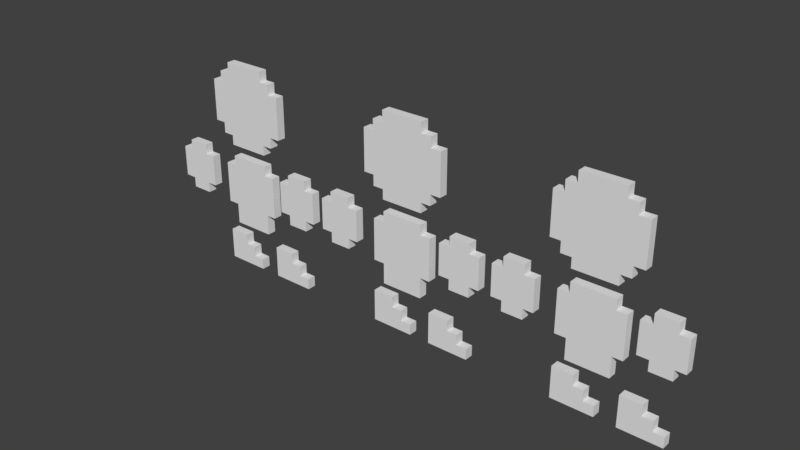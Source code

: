 # Source: untitled.blend  (saved by Blender 2.78.0; exported with 4.5.12 LTS)
import bpy
from mathutils import Matrix  # noqa: F401  (used for matrix-valued properties, if any)

bpy.ops.wm.read_factory_settings(use_empty=True)
scene = bpy.context.scene
scene.name = 'Scene'

# ---- collections
col_collection_1 = bpy.data.collections.new('Collection 1'); scene.collection.children.link(col_collection_1)
col_collection_2 = bpy.data.collections.new('Collection 2'); scene.collection.children.link(col_collection_2)
col_collection_3 = bpy.data.collections.new('Collection 3'); scene.collection.children.link(col_collection_3)

# ---- materials (node trees are filled in below, after node groups)
mat_front = bpy.data.materials.new('Front')
mat_front.alpha_threshold = 0.0
mat_front.use_transparent_shadow = False
mat_front.roughness = 0.5
mat_back = bpy.data.materials.new('Back')
mat_back.alpha_threshold = 0.0
mat_back.use_transparent_shadow = False
mat_back.diffuse_color = (1.0, 1.0, 1.0, 1.0)
mat_back.roughness = 0.5

# ---- material node trees

# ---- world
world_world = bpy.data.worlds.new('World'); scene.world = world_world
world_world.color = (0.05088, 0.05088, 0.05088)
world_world.use_sun_shadow = False
world_world.sun_shadow_jitter_overblur = 0.0
world_world.cycles.sampling_method = 'MANUAL'

# ---- meshes
me_plane_002 = bpy.data.meshes.new('Plane.002')
me_plane_002.from_pydata([(-3.337, 6.163, -3.131e-07), (3.561, 6.163, -3.131e-07), (-3.337, 18.21, -7.521e-07), (3.561, 18.21, -7.521e-07), (-3.337, 16.54, -6.916e-07), (3.561, 16.54, -6.916e-07), (-3.337, 9.571, -4.371e-07), (3.561, 9.571, -4.371e-07), (5.225, 16.54, -6.916e-07), (5.225, 9.571, -4.371e-07), (-5.186, 16.54, -6.916e-07), (-5.186, 9.571, -4.371e-07), (-3.337, 6.163, -1.462), (3.561, 6.163, -1.462), (-3.337, 18.21, -1.462), (3.561, 18.21, -1.462), (-3.337, 16.54, -1.462), (3.561, 16.54, -1.462), (-3.337, 9.571, -1.462), (3.561, 9.571, -1.462), (5.225, 16.54, -1.462), (5.225, 9.571, -1.462), (-5.186, 16.54, -1.462), (-5.186, 9.571, -1.462), (-3.429, 20.12, -9.232e-07), (3.561, 20.12, -9.232e-07), (-3.429, 33.96, -1.441e-06), (3.561, 33.96, -1.441e-06), (-3.429, 32.23, -1.377e-06), (3.561, 32.23, -1.377e-06), (-3.429, 21.77, -9.703e-07), (3.561, 21.77, -9.703e-07), (5.225, 32.23, -1.377e-06), (5.225, 21.77, -9.703e-07), (-5.186, 32.23, -1.377e-06), (-5.186, 21.77, -9.703e-07), (-3.429, 20.12, -1.462), (3.561, 20.12, -1.462), (-3.429, 33.96, -1.462), (3.561, 33.96, -1.462), (-3.429, 32.23, -1.462), (3.561, 32.23, -1.462), (-3.429, 21.77, -1.462), (3.561, 21.77, -1.462), (5.225, 32.23, -1.462), (5.225, 21.77, -1.462), (-5.186, 32.23, -1.462), (-5.186, 21.77, -1.462), (3.561, 30.5, -1.31e-06), (-3.429, 30.5, -1.31e-06), (5.225, 30.5, -1.31e-06), (-5.186, 30.5, -1.31e-06), (3.561, 30.5, -1.462), (-3.429, 30.5, -1.462), (5.225, 30.5, -1.462), (-5.186, 30.5, -1.462), (-3.429, 23.55, -1.04e-06), (-5.186, 23.55, -1.04e-06), (-3.429, 23.55, -1.462), (-5.186, 23.55, -1.462), (3.561, 23.55, -1.04e-06), (5.225, 23.55, -1.04e-06), (3.561, 23.55, -1.462), (5.225, 23.55, -1.462), (-6.907, 30.5, -1.462), (-6.907, 30.5, -1.31e-06), (-6.907, 23.55, -1.04e-06), (-6.907, 23.55, -1.462), (6.977, 23.55, -1.04e-06), (6.977, 30.5, -1.31e-06), (6.977, 23.55, -1.462), (6.977, 30.5, -1.462), (12.23, -0.9024, -1.462), (12.23, -0.9024, 2.071e-08), (10.46, 0.8559, -1.462), (10.46, 0.8559, -3.934e-08), (8.748, 0.8559, -1.462), (8.748, 0.8559, -3.934e-08), (5.256, 0.8559, -1.462), (5.256, 0.8559, -3.934e-08), (10.46, 2.563, -1.462), (10.46, 2.563, -9.762e-08), (10.46, -0.9024, -1.462), (10.46, -0.9024, 2.071e-08), (5.256, 2.563, -1.462), (8.748, 2.563, -1.462), (5.256, 2.563, -9.762e-08), (8.748, 2.563, -9.762e-08), (8.748, -0.9024, -1.462), (5.256, -0.9024, -1.462), (8.748, 4.321, -1.462), (5.256, 4.321, -1.462), (8.748, -0.9024, 2.071e-08), (5.256, -0.9024, 2.071e-08), (8.748, 4.321, -1.577e-07), (5.256, 4.321, -1.577e-07), (-13.85, 9.594, -4.631e-07), (-10.36, 9.594, -4.631e-07), (-13.85, 18.21, -7.521e-07), (-10.36, 18.21, -7.521e-07), (-13.85, 16.54, -6.916e-07), (-10.36, 16.54, -6.916e-07), (-13.85, 11.31, -5.132e-07), (-10.36, 11.31, -5.132e-07), (-8.697, 16.54, -6.916e-07), (-8.697, 11.31, -5.132e-07), (-15.7, 16.54, -6.916e-07), (-15.7, 11.31, -5.132e-07), (-13.85, 9.594, -1.462), (-10.36, 9.594, -1.462), (-13.85, 18.21, -1.462), (-10.36, 18.21, -1.462), (-13.85, 16.54, -1.462), (-10.36, 16.54, -1.462), (-13.85, 11.31, -1.462), (-10.36, 11.31, -1.462), (-8.697, 16.54, -1.462), (-8.697, 11.31, -1.462), (-15.7, 16.54, -1.462), (-15.7, 11.31, -1.462), (-5.224, 4.321, -1.577e-07), (-1.732, 4.321, -1.577e-07), (-5.224, -0.9024, 2.071e-08), (-1.732, -0.9024, 2.071e-08), (-5.224, 4.321, -1.462), (-1.732, 4.321, -1.462), (-5.224, -0.9024, -1.462), (-1.732, -0.9024, -1.462), (-1.732, 2.563, -9.762e-08), (-5.224, 2.563, -9.762e-08), (-1.732, 2.563, -1.462), (-5.224, 2.563, -1.462), (-0.01621, -0.9024, 2.071e-08), (-0.01621, -0.9024, -1.462), (-0.01621, 2.563, -9.762e-08), (-0.01621, 2.563, -1.462), (-5.224, 0.8559, -3.934e-08), (-5.224, 0.8559, -1.462), (-1.732, 0.8559, -3.934e-08), (-1.732, 0.8559, -1.462), (-0.01621, 0.8559, -3.934e-08), (-0.01621, 0.8559, -1.462), (1.751, -0.9024, 2.071e-08), (1.751, -0.9024, -1.462), (1.751, 0.8559, -3.934e-08), (1.751, 0.8559, -1.462), (8.746, 9.594, -4.631e-07), (12.24, 9.594, -4.631e-07), (8.746, 18.21, -7.521e-07), (12.24, 18.21, -7.521e-07), (8.746, 16.54, -6.916e-07), (12.24, 16.54, -6.916e-07), (8.746, 11.31, -5.132e-07), (12.24, 11.31, -5.132e-07), (13.9, 16.54, -6.916e-07), (13.9, 11.31, -5.132e-07), (6.897, 16.54, -6.916e-07), (6.897, 11.31, -5.132e-07), (8.746, 9.594, -1.462), (12.24, 9.594, -1.462), (8.746, 18.21, -1.462), (12.24, 18.21, -1.462), (8.746, 16.54, -1.462), (12.24, 16.54, -1.462), (8.746, 11.31, -1.462), (12.24, 11.31, -1.462), (13.9, 16.54, -1.462), (13.9, 11.31, -1.462), (6.897, 16.54, -1.462), (6.897, 11.31, -1.462), (12.23, 0.8559, -3.934e-08), (12.23, 0.8559, -1.462)], [], [(4, 5, 3, 2), (6, 7, 5, 4), (0, 1, 7, 6), (5, 7, 9, 8), (6, 4, 10, 11), (16, 14, 15, 17), (18, 16, 17, 19), (12, 18, 19, 13), (17, 20, 21, 19), (18, 23, 22, 16), (8, 20, 17, 5), (5, 17, 15, 3), (10, 22, 23, 11), (3, 15, 14, 2), (9, 21, 20, 8), (6, 18, 12, 0), (4, 16, 22, 10), (2, 14, 16, 4), (7, 19, 21, 9), (0, 12, 13, 1), (1, 13, 19, 7), (11, 23, 18, 6), (28, 29, 27, 26), (49, 48, 29, 28), (24, 25, 31, 30), (60, 31, 33, 61), (49, 28, 34, 51), (40, 38, 39, 41), (53, 40, 41, 52), (36, 42, 43, 37), (62, 63, 45, 43), (53, 55, 46, 40), (32, 44, 41, 29), (29, 41, 39, 27), (57, 59, 47, 35), (27, 39, 38, 26), (50, 54, 44, 32), (30, 42, 36, 24), (28, 40, 46, 34), (26, 38, 40, 28), (31, 43, 45, 33), (24, 36, 37, 25), (25, 37, 43, 31), (35, 47, 42, 30), (50, 61, 68, 69), (34, 46, 55, 51), (58, 59, 55, 53), (41, 44, 54, 52), (58, 53, 52, 62), (56, 49, 51, 57), (29, 48, 50, 32), (56, 60, 48, 49), (30, 31, 60, 56), (30, 56, 57, 35), (42, 58, 62, 43), (42, 47, 59, 58), (33, 45, 63, 61), (51, 55, 64, 65), (52, 54, 63, 62), (48, 60, 61, 50), (65, 64, 67, 66), (59, 57, 66, 67), (55, 59, 67, 64), (57, 51, 65, 66), (68, 70, 71, 69), (54, 50, 69, 71), (63, 54, 71, 70), (61, 63, 70, 68), (74, 75, 170, 171), (170, 73, 72, 171), (93, 79, 78, 89), (89, 78, 76, 88), (93, 92, 77, 79), (81, 75, 74, 80), (88, 76, 74, 82), (87, 77, 75, 81), (92, 88, 82, 83), (77, 92, 83, 75), (76, 85, 80, 74), (83, 82, 72, 73), (79, 77, 87, 86), (78, 84, 85, 76), (79, 86, 84, 78), (94, 87, 85, 90), (85, 87, 81, 80), (95, 94, 90, 91), (86, 95, 91, 84), (93, 89, 88, 92), (84, 91, 90, 85), (86, 87, 94, 95), (100, 101, 99, 98), (102, 103, 101, 100), (96, 97, 103, 102), (101, 103, 105, 104), (102, 100, 106, 107), (112, 110, 111, 113), (114, 112, 113, 115), (108, 114, 115, 109), (113, 116, 117, 115), (114, 119, 118, 112), (104, 116, 113, 101), (101, 113, 111, 99), (106, 118, 119, 107), (99, 111, 110, 98), (105, 117, 116, 104), (102, 114, 108, 96), (100, 112, 118, 106), (98, 110, 112, 100), (103, 115, 117, 105), (96, 108, 109, 97), (97, 109, 115, 103), (107, 119, 114, 102), (129, 128, 121, 120), (131, 124, 125, 130), (122, 126, 127, 123), (129, 120, 124, 131), (120, 121, 125, 124), (130, 128, 134, 135), (121, 128, 130, 125), (136, 129, 131, 137), (137, 131, 130, 139), (136, 138, 128, 129), (132, 133, 143, 142), (139, 130, 135, 141), (138, 123, 132, 140), (123, 127, 133, 132), (128, 138, 140, 134), (127, 139, 141, 133), (134, 140, 141, 135), (122, 123, 138, 136), (126, 137, 139, 127), (122, 136, 137, 126), (144, 142, 143, 145), (141, 140, 144, 145), (140, 132, 142, 144), (133, 141, 145, 143), (150, 151, 149, 148), (152, 153, 151, 150), (146, 147, 153, 152), (151, 153, 155, 154), (152, 150, 156, 157), (162, 160, 161, 163), (164, 162, 163, 165), (158, 164, 165, 159), (163, 166, 167, 165), (164, 169, 168, 162), (154, 166, 163, 151), (151, 163, 161, 149), (156, 168, 169, 157), (149, 161, 160, 148), (155, 167, 166, 154), (152, 164, 158, 146), (150, 162, 168, 156), (148, 160, 162, 150), (153, 165, 167, 155), (146, 158, 159, 147), (147, 159, 165, 153), (157, 169, 164, 152), (75, 83, 73, 170), (82, 74, 171, 72)])
me_plane_002.polygons.foreach_set('material_index', [0, 0, 0, 0, 0, 1, 1, 1, 1, 1, 0, 0, 0, 0, 0, 0, 0, 0, 0, 0, 0, 0, 0, 0, 0, 0, 0, 1, 1, 1, 1, 1, 0, 0, 0, 0, 0, 0, 0, 0, 0, 0, 0, 0, 0, 0, 1, 1, 1, 0, 0, 0, 0, 0, 1, 1, 0, 0, 1, 0, 0, 0, 1, 0, 0, 0, 1, 0, 0, 0, 0, 1, 0, 0, 1, 0, 0, 0, 1, 0, 0, 1, 0, 0, 0, 0, 0, 0, 1, 0, 0, 0, 0, 0, 0, 1, 1, 1, 1, 1, 0, 0, 0, 0, 0, 0, 0, 0, 0, 0, 0, 0, 0, 1, 0, 0, 0, 0, 0, 0, 1, 0, 0, 1, 0, 0, 0, 1, 0, 0, 1, 0, 0, 0, 0, 1, 0, 0, 0, 0, 0, 1, 1, 1, 1, 1, 0, 0, 0, 0, 0, 0, 0, 0, 0, 0, 0, 0, 0, 1])
_uv = me_plane_002.uv_layers.new(name='UVMap')
_uv.uv.foreach_set('vector', [0.5516, 0.2883, 0.626, 0.2883, 0.626, 0.3063, 0.5516, 0.3063, 0.5517, 0.2132, 0.6261, 0.2132, 0.626, 0.2883, 0.5516, 0.2883, 0.5517, 0.1764, 0.6261, 0.1764, 0.6261, 0.2132, 0.5517, 0.2132, 0.626, 0.2883, 0.6261, 0.2132, 0.644, 0.2132, 0.644, 0.2883, 0.5517, 0.2132, 0.5516, 0.2883, 0.5317, 0.2883, 0.5317, 0.2132, 0.5516, 0.3401, 0.5516, 0.3221, 0.626, 0.3221, 0.626, 0.3401, 0.5516, 0.4152, 0.5516, 0.3401, 0.626, 0.3401, 0.626, 0.4152, 0.5516, 0.452, 0.5516, 0.4152, 0.626, 0.4152, 0.626, 0.452, 0.626, 0.3401, 0.644, 0.3401, 0.644, 0.4152, 0.626, 0.4152, 0.5516, 0.4152, 0.5317, 0.4152, 0.5317, 0.3401, 0.5516, 0.3401, 0.662, 0.3063, 0.662, 0.3221, 0.644, 0.3221, 0.6441, 0.3063, 0.6441, 0.3063, 0.644, 0.3221, 0.626, 0.3221, 0.626, 0.3063, 0.5137, 0.3063, 0.5137, 0.3221, 0.4386, 0.322, 0.4386, 0.3063, 0.626, 0.3063, 0.626, 0.3221, 0.5516, 0.3221, 0.5516, 0.3063, 0.7371, 0.3064, 0.7371, 0.3221, 0.662, 0.3221, 0.662, 0.3063, 0.4186, 0.3062, 0.4186, 0.322, 0.3819, 0.322, 0.3819, 0.3062, 0.5336, 0.3063, 0.5336, 0.3221, 0.5137, 0.3221, 0.5137, 0.3063, 0.5516, 0.3063, 0.5516, 0.3221, 0.5336, 0.3221, 0.5336, 0.3063, 0.7551, 0.3064, 0.7551, 0.3221, 0.7371, 0.3221, 0.7371, 0.3064, 0.3819, 0.3062, 0.3819, 0.322, 0.3075, 0.322, 0.3075, 0.3062, 0.7918, 0.3064, 0.7918, 0.3221, 0.7551, 0.3221, 0.7551, 0.3064, 0.4386, 0.3063, 0.4386, 0.322, 0.4186, 0.322, 0.4186, 0.3062, 0.2434, 0.8076, 0.3187, 0.8076, 0.3187, 0.8262, 0.2434, 0.8262, 0.2434, 0.7891, 0.3187, 0.7891, 0.3187, 0.8076, 0.2434, 0.8076, 0.2434, 0.6773, 0.3187, 0.6773, 0.3187, 0.695, 0.2434, 0.695, 0.3187, 0.7142, 0.3187, 0.695, 0.3366, 0.695, 0.3366, 0.7142, 0.2434, 0.7891, 0.2434, 0.8076, 0.2245, 0.8076, 0.2245, 0.7891, 0.2434, 0.8606, 0.2434, 0.842, 0.3187, 0.842, 0.3187, 0.8606, 0.2434, 0.8792, 0.2434, 0.8606, 0.3187, 0.8606, 0.3187, 0.8792, 0.2434, 0.991, 0.2434, 0.9732, 0.3187, 0.9732, 0.3187, 0.991, 0.3187, 0.954, 0.3366, 0.954, 0.3366, 0.9732, 0.3187, 0.9732, 0.2434, 0.8792, 0.2245, 0.8792, 0.2245, 0.8606, 0.2434, 0.8606, 0.5047, 0.6773, 0.5047, 0.6615, 0.5226, 0.6615, 0.5226, 0.6773, 0.3373, 0.8262, 0.3373, 0.842, 0.3187, 0.842, 0.3187, 0.8262, 0.1876, 0.6773, 0.1876, 0.6615, 0.2068, 0.6615, 0.2068, 0.6773, 0.3187, 0.8262, 0.3187, 0.842, 0.2434, 0.842, 0.2434, 0.8262, 0.4861, 0.6773, 0.4861, 0.6615, 0.5047, 0.6615, 0.5047, 0.6773, 0.2257, 0.6773, 0.2257, 0.6615, 0.2434, 0.6615, 0.2434, 0.6773, 0.03821, 0.6773, 0.03821, 0.6615, 0.05712, 0.6615, 0.05712, 0.6773, 0.2434, 0.8262, 0.2434, 0.842, 0.2248, 0.842, 0.2248, 0.8262, 0.3364, 0.6773, 0.3364, 0.6615, 0.3543, 0.6615, 0.3543, 0.6773, 0.2434, 0.6773, 0.2434, 0.6615, 0.3187, 0.6615, 0.3187, 0.6773, 0.3187, 0.6773, 0.3187, 0.6615, 0.3364, 0.6615, 0.3364, 0.6773, 0.2068, 0.6773, 0.2068, 0.6615, 0.2257, 0.6615, 0.2257, 0.6773, 0.3366, 0.7891, 0.3366, 0.7142, 0.3555, 0.7142, 0.3555, 0.7891, 0.05712, 0.6773, 0.05712, 0.6615, 0.07567, 0.6615, 0.07567, 0.6773, 0.2434, 0.954, 0.2245, 0.954, 0.2245, 0.8792, 0.2434, 0.8792, 0.3187, 0.8606, 0.3366, 0.8606, 0.3366, 0.8792, 0.3187, 0.8792, 0.2434, 0.954, 0.2434, 0.8792, 0.3187, 0.8792, 0.3187, 0.954, 0.2434, 0.7142, 0.2434, 0.7891, 0.2245, 0.7891, 0.2245, 0.7142, 0.3187, 0.8076, 0.3187, 0.7891, 0.3366, 0.7891, 0.3366, 0.8076, 0.2434, 0.7142, 0.3187, 0.7142, 0.3187, 0.7891, 0.2434, 0.7891, 0.2434, 0.695, 0.3187, 0.695, 0.3187, 0.7142, 0.2434, 0.7142, 0.2434, 0.695, 0.2434, 0.7142, 0.2245, 0.7142, 0.2245, 0.695, 0.2434, 0.9732, 0.2434, 0.954, 0.3187, 0.954, 0.3187, 0.9732, 0.2434, 0.9732, 0.2245, 0.9732, 0.2245, 0.954, 0.2434, 0.954, 0.3543, 0.6773, 0.3543, 0.6615, 0.3735, 0.6615, 0.3735, 0.6773, 0.07567, 0.6773, 0.07567, 0.6615, 0.09419, 0.6615, 0.09419, 0.6773, 0.3187, 0.8792, 0.3366, 0.8792, 0.3366, 0.954, 0.3187, 0.954, 0.3187, 0.7891, 0.3187, 0.7142, 0.3366, 0.7142, 0.3366, 0.7891, 0.09419, 0.6773, 0.09419, 0.6615, 0.169, 0.6615, 0.169, 0.6773, 0.1876, 0.6615, 0.1876, 0.6773, 0.169, 0.6773, 0.169, 0.6615, 0.2245, 0.8792, 0.2245, 0.954, 0.206, 0.954, 0.206, 0.8792, 0.2245, 0.7142, 0.2245, 0.7891, 0.206, 0.7891, 0.206, 0.7142, 0.3924, 0.6773, 0.3924, 0.6615, 0.4672, 0.6615, 0.4672, 0.6773, 0.4861, 0.6615, 0.4861, 0.6773, 0.4672, 0.6773, 0.4672, 0.6615, 0.3366, 0.954, 0.3366, 0.8792, 0.3555, 0.8792, 0.3555, 0.954, 0.3735, 0.6773, 0.3735, 0.6615, 0.3924, 0.6615, 0.3924, 0.6773, 0.8436, 0.1398, 0.8436, 0.1108, 0.8787, 0.1108, 0.8787, 0.1398, 0.8787, 0.1108, 0.9136, 0.1108, 0.9136, 0.1398, 0.8787, 0.1398, 0.5677, 0.1108, 0.6026, 0.1108, 0.6026, 0.1398, 0.5677, 0.1398, 0.6714, 0.2435, 0.6714, 0.2086, 0.7407, 0.2086, 0.7407, 0.2436, 0.6714, 0.007101, 0.7407, 0.007101, 0.7407, 0.04201, 0.6714, 0.04201, 0.8097, 0.1108, 0.8436, 0.1108, 0.8436, 0.1398, 0.8097, 0.1398, 0.7407, 0.2436, 0.7407, 0.2086, 0.7748, 0.2086, 0.7748, 0.2436, 0.7407, 0.0759, 0.7407, 0.04201, 0.7748, 0.04201, 0.7748, 0.0759, 0.4983, 0.1108, 0.4983, 0.1398, 0.4643, 0.1398, 0.4643, 0.1108, 0.7407, 0.04201, 0.7407, 0.007101, 0.7748, 0.007101, 0.7748, 0.04201, 0.7407, 0.2086, 0.7407, 0.1748, 0.7748, 0.1748, 0.7748, 0.2086, 0.9487, 0.1108, 0.9487, 0.1398, 0.9136, 0.1398, 0.9136, 0.1108, 0.6714, 0.04201, 0.7407, 0.04201, 0.7407, 0.0759, 0.6714, 0.0759, 0.6714, 0.2086, 0.6714, 0.1748, 0.7407, 0.1748, 0.7407, 0.2086, 0.6026, 0.1108, 0.6365, 0.1108, 0.6365, 0.1398, 0.6026, 0.1398, 0.7407, 0.1108, 0.7756, 0.1108, 0.7756, 0.1398, 0.7407, 0.1398, 0.7756, 0.1398, 0.7756, 0.1108, 0.8097, 0.1108, 0.8097, 0.1398, 0.6714, 0.1108, 0.7407, 0.1108, 0.7407, 0.1398, 0.6714, 0.1398, 0.6365, 0.1108, 0.6714, 0.1108, 0.6714, 0.1398, 0.6365, 0.1398, 0.5677, 0.1108, 0.5677, 0.1398, 0.4983, 0.1398, 0.4983, 0.1108, 0.6714, 0.1748, 0.6714, 0.1398, 0.7407, 0.1398, 0.7407, 0.1748, 0.6714, 0.0759, 0.7407, 0.0759, 0.7407, 0.1108, 0.6714, 0.1108, 0.2802, 0.4409, 0.3343, 0.4409, 0.3343, 0.4668, 0.2802, 0.4668, 0.2802, 0.3599, 0.3343, 0.3599, 0.3343, 0.4409, 0.2802, 0.4409, 0.2802, 0.3332, 0.3343, 0.3332, 0.3343, 0.3599, 0.2802, 0.3599, 0.3343, 0.4409, 0.3343, 0.3599, 0.3601, 0.3599, 0.3601, 0.4409, 0.2802, 0.3599, 0.2802, 0.4409, 0.2515, 0.4409, 0.2515, 0.3599, 0.2802, 0.5153, 0.2802, 0.4894, 0.3343, 0.4894, 0.3343, 0.5153, 0.2802, 0.5963, 0.2802, 0.5153, 0.3343, 0.5153, 0.3343, 0.5963, 0.2802, 0.623, 0.2802, 0.5963, 0.3343, 0.5963, 0.3343, 0.623, 0.3343, 0.5153, 0.3601, 0.5153, 0.3601, 0.5963, 0.3343, 0.5963, 0.2802, 0.5963, 0.2515, 0.5963, 0.2515, 0.5153, 0.2802, 0.5153, 0.386, 0.4668, 0.386, 0.4894, 0.3602, 0.4894, 0.3602, 0.4668, 0.3602, 0.4668, 0.3602, 0.4894, 0.3343, 0.4894, 0.3343, 0.4668, 0.2256, 0.4668, 0.2256, 0.4894, 0.1446, 0.4894, 0.1446, 0.4668, 0.3343, 0.4668, 0.3343, 0.4894, 0.2802, 0.4894, 0.2802, 0.4668, 0.467, 0.4668, 0.467, 0.4894, 0.386, 0.4894, 0.386, 0.4668, 0.1159, 0.4668, 0.1159, 0.4894, 0.08926, 0.4894, 0.08926, 0.4668, 0.2543, 0.4668, 0.2543, 0.4894, 0.2256, 0.4894, 0.2256, 0.4668, 0.2802, 0.4668, 0.2802, 0.4894, 0.2543, 0.4894, 0.2543, 0.4668, 0.4928, 0.4668, 0.4928, 0.4894, 0.467, 0.4894, 0.467, 0.4668, 0.08926, 0.4668, 0.08926, 0.4894, 0.03511, 0.4894, 0.03511, 0.4668, 0.5195, 0.4668, 0.5195, 0.4894, 0.4928, 0.4894, 0.4928, 0.4668, 0.1446, 0.4668, 0.1446, 0.4894, 0.1159, 0.4894, 0.1159, 0.4668, 0.2434, 0.1237, 0.3128, 0.1237, 0.3128, 0.1587, 0.2434, 0.1587, 0.2434, 0.2226, 0.2434, 0.1877, 0.3128, 0.1877, 0.3128, 0.2226, 0.1397, 0.1587, 0.1397, 0.1877, 0.07039, 0.1877, 0.07039, 0.1587, 0.2085, 0.1587, 0.2434, 0.1587, 0.2434, 0.1877, 0.2085, 0.1877, 0.2434, 0.1587, 0.3128, 0.1587, 0.3128, 0.1877, 0.2434, 0.1877, 0.3477, 0.1877, 0.3477, 0.1587, 0.3817, 0.1587, 0.3817, 0.1877, 0.3128, 0.1587, 0.3477, 0.1587, 0.3477, 0.1877, 0.3128, 0.1877, 0.1746, 0.1587, 0.2085, 0.1587, 0.2085, 0.1877, 0.1746, 0.1877, 0.2434, 0.2565, 0.2434, 0.2226, 0.3128, 0.2226, 0.3128, 0.2565, 0.2434, 0.08986, 0.3128, 0.08986, 0.3128, 0.1237, 0.2434, 0.1237, 0.5207, 0.1587, 0.5207, 0.1877, 0.4856, 0.1877, 0.4856, 0.1587, 0.3128, 0.2565, 0.3128, 0.2226, 0.3468, 0.2226, 0.3468, 0.2565, 0.3128, 0.08986, 0.3128, 0.05495, 0.3468, 0.05495, 0.3468, 0.08986, 0.07039, 0.1587, 0.07039, 0.1877, 0.03632, 0.1877, 0.03632, 0.1587, 0.3128, 0.1237, 0.3128, 0.08986, 0.3468, 0.08986, 0.3468, 0.1237, 0.3128, 0.2914, 0.3128, 0.2565, 0.3468, 0.2565, 0.3468, 0.2914, 0.3817, 0.1587, 0.4156, 0.1587, 0.4156, 0.1877, 0.3817, 0.1877, 0.2434, 0.05495, 0.3128, 0.05495, 0.3128, 0.08986, 0.2434, 0.08986, 0.2434, 0.2914, 0.2434, 0.2565, 0.3128, 0.2565, 0.3128, 0.2914, 0.1397, 0.1587, 0.1746, 0.1587, 0.1746, 0.1877, 0.1397, 0.1877, 0.4507, 0.1587, 0.4856, 0.1587, 0.4856, 0.1877, 0.4507, 0.1877, 0.4156, 0.1877, 0.4156, 0.1587, 0.4507, 0.1587, 0.4507, 0.1877, 0.3468, 0.08986, 0.3468, 0.05495, 0.3819, 0.05495, 0.3819, 0.08986, 0.3468, 0.2914, 0.3468, 0.2565, 0.3819, 0.2565, 0.3819, 0.2914, 0.71, 0.4878, 0.7642, 0.4878, 0.7642, 0.5137, 0.71, 0.5137, 0.71, 0.4068, 0.7642, 0.4068, 0.7642, 0.4878, 0.71, 0.4878, 0.71, 0.3801, 0.7642, 0.3801, 0.7642, 0.4068, 0.71, 0.4068, 0.7642, 0.4878, 0.7642, 0.4068, 0.79, 0.4068, 0.79, 0.4878, 0.71, 0.4068, 0.71, 0.4878, 0.6813, 0.4878, 0.6813, 0.4068, 0.71, 0.5623, 0.71, 0.5363, 0.7642, 0.5363, 0.7642, 0.5623, 0.71, 0.6433, 0.71, 0.5623, 0.7642, 0.5623, 0.7642, 0.6433, 0.71, 0.6699, 0.71, 0.6433, 0.7642, 0.6433, 0.7642, 0.6699, 0.7642, 0.5623, 0.79, 0.5623, 0.79, 0.6433, 0.7642, 0.6433, 0.71, 0.6433, 0.6813, 0.6433, 0.6813, 0.5623, 0.71, 0.5623, 0.8159, 0.5137, 0.8159, 0.5363, 0.7901, 0.5363, 0.7901, 0.5137, 0.7901, 0.5137, 0.7901, 0.5363, 0.7642, 0.5363, 0.7642, 0.5137, 0.6554, 0.5137, 0.6554, 0.5363, 0.5744, 0.5363, 0.5744, 0.5137, 0.7642, 0.5137, 0.7642, 0.5363, 0.71, 0.5363, 0.71, 0.5137, 0.8969, 0.5137, 0.8969, 0.5363, 0.8159, 0.5363, 0.8159, 0.5137, 0.5458, 0.5137, 0.5458, 0.5363, 0.5191, 0.5363, 0.5191, 0.5137, 0.6841, 0.5137, 0.6841, 0.5363, 0.6554, 0.5363, 0.6554, 0.5137, 0.71, 0.5137, 0.71, 0.5363, 0.6841, 0.5363, 0.6841, 0.5137, 0.9227, 0.5137, 0.9227, 0.5363, 0.8969, 0.5363, 0.8969, 0.5137, 0.5191, 0.5137, 0.5191, 0.5363, 0.465, 0.5363, 0.465, 0.5137, 0.9493, 0.5137, 0.9493, 0.5363, 0.9227, 0.5363, 0.9227, 0.5137, 0.5744, 0.5137, 0.5744, 0.5363, 0.5458, 0.5363, 0.5458, 0.5137, 0.7748, 0.04201, 0.7748, 0.007101, 0.8099, 0.007101, 0.8099, 0.04201, 0.7748, 0.2436, 0.7748, 0.2086, 0.8099, 0.2086, 0.8099, 0.2436])
me_plane_002.materials.append(mat_front)
me_plane_002.materials.append(mat_back)
me_plane_002.use_remesh_preserve_volume = False
me_plane_002.use_remesh_preserve_attributes = False
me_plane_002.use_mirror_vertex_groups = False
me_plane_002.update()
me_plane = bpy.data.meshes.new('Plane')
me_plane.from_pydata([(-3.337, 6.163, -3.131e-07), (3.561, 6.163, -3.131e-07), (-3.337, 18.21, -7.521e-07), (3.561, 18.21, -7.521e-07), (-3.337, 16.54, -6.916e-07), (3.561, 16.54, -6.916e-07), (-3.337, 9.571, -4.371e-07), (3.561, 9.571, -4.371e-07), (5.225, 16.54, -6.916e-07), (5.225, 9.571, -4.371e-07), (-5.186, 16.54, -6.916e-07), (-5.186, 9.571, -4.371e-07), (-3.337, 6.163, -1.462), (3.561, 6.163, -1.462), (-3.337, 18.21, -1.462), (3.561, 18.21, -1.462), (-3.337, 16.54, -1.462), (3.561, 16.54, -1.462), (-3.337, 9.571, -1.462), (3.561, 9.571, -1.462), (5.225, 16.54, -1.462), (5.225, 9.571, -1.462), (-5.186, 16.54, -1.462), (-5.186, 9.571, -1.462), (-3.429, 20.12, -9.232e-07), (3.561, 20.12, -9.232e-07), (-3.429, 33.96, -1.441e-06), (3.561, 33.96, -1.441e-06), (-3.429, 32.23, -1.377e-06), (3.561, 32.23, -1.377e-06), (-3.429, 21.77, -9.703e-07), (3.561, 21.77, -9.703e-07), (5.225, 32.23, -1.377e-06), (5.225, 21.77, -9.703e-07), (-5.186, 32.23, -1.377e-06), (-5.186, 21.77, -9.703e-07), (-3.429, 20.12, -1.462), (3.561, 20.12, -1.462), (-3.429, 33.96, -1.462), (3.561, 33.96, -1.462), (-3.429, 32.23, -1.462), (3.561, 32.23, -1.462), (-3.429, 21.77, -1.462), (3.561, 21.77, -1.462), (5.225, 32.23, -1.462), (5.225, 21.77, -1.462), (-5.186, 32.23, -1.462), (-5.186, 21.77, -1.462), (3.561, 30.5, -1.31e-06), (-3.429, 30.5, -1.31e-06), (5.225, 30.5, -1.31e-06), (-5.186, 30.5, -1.31e-06), (3.561, 30.5, -1.462), (-3.429, 30.5, -1.462), (5.225, 30.5, -1.462), (-5.186, 30.5, -1.462), (-3.429, 23.55, -1.04e-06), (-5.186, 23.55, -1.04e-06), (-3.429, 23.55, -1.462), (-5.186, 23.55, -1.462), (3.561, 23.55, -1.04e-06), (5.225, 23.55, -1.04e-06), (3.561, 23.55, -1.462), (5.225, 23.55, -1.462), (-6.907, 30.5, -1.462), (-6.907, 30.5, -1.31e-06), (-6.907, 23.55, -1.04e-06), (-6.907, 23.55, -1.462), (6.977, 23.55, -1.04e-06), (6.977, 30.5, -1.31e-06), (6.977, 23.55, -1.462), (6.977, 30.5, -1.462), (8.783, 9.594, -4.631e-07), (12.28, 9.594, -4.631e-07), (8.783, 18.21, -7.521e-07), (12.28, 18.21, -7.521e-07), (8.783, 16.54, -6.916e-07), (12.28, 16.54, -6.916e-07), (8.783, 11.31, -5.132e-07), (12.28, 11.31, -5.132e-07), (13.94, 16.54, -6.916e-07), (13.94, 11.31, -5.132e-07), (6.935, 16.54, -6.916e-07), (6.935, 11.31, -5.132e-07), (8.783, 9.594, -1.462), (12.28, 9.594, -1.462), (8.783, 18.21, -1.462), (12.28, 18.21, -1.462), (8.783, 16.54, -1.462), (12.28, 16.54, -1.462), (8.783, 11.31, -1.462), (12.28, 11.31, -1.462), (13.94, 16.54, -1.462), (13.94, 11.31, -1.462), (6.935, 16.54, -1.462), (6.935, 11.31, -1.462), (-13.85, 9.594, -4.631e-07), (-10.36, 9.594, -4.631e-07), (-13.85, 18.21, -7.521e-07), (-10.36, 18.21, -7.521e-07), (-13.85, 16.54, -6.916e-07), (-10.36, 16.54, -6.916e-07), (-13.85, 11.31, -5.132e-07), (-10.36, 11.31, -5.132e-07), (-8.697, 16.54, -6.916e-07), (-8.697, 11.31, -5.132e-07), (-15.7, 16.54, -6.916e-07), (-15.7, 11.31, -5.132e-07), (-13.85, 9.594, -1.462), (-10.36, 9.594, -1.462), (-13.85, 18.21, -1.462), (-10.36, 18.21, -1.462), (-13.85, 16.54, -1.462), (-10.36, 16.54, -1.462), (-13.85, 11.31, -1.462), (-10.36, 11.31, -1.462), (-8.697, 16.54, -1.462), (-8.697, 11.31, -1.462), (-15.7, 16.54, -1.462), (-15.7, 11.31, -1.462), (-5.224, 4.321, -1.577e-07), (-1.732, 4.321, -1.577e-07), (-5.224, -0.9024, 2.071e-08), (-1.732, -0.9024, 2.071e-08), (-5.224, 4.321, -1.462), (-1.732, 4.321, -1.462), (-5.224, -0.9024, -1.462), (-1.732, -0.9024, -1.462), (-1.732, 2.563, -9.762e-08), (-5.224, 2.563, -9.762e-08), (-1.732, 2.563, -1.462), (-5.224, 2.563, -1.462), (-0.01621, -0.9024, 2.071e-08), (-0.01621, -0.9024, -1.462), (-0.01621, 2.563, -9.762e-08), (-0.01621, 2.563, -1.462), (-5.224, 0.8559, -3.934e-08), (-5.224, 0.8559, -1.462), (-1.732, 0.8559, -3.934e-08), (-1.732, 0.8559, -1.462), (-0.01621, 0.8559, -3.934e-08), (-0.01621, 0.8559, -1.462), (1.751, -0.9024, 2.071e-08), (1.751, -0.9024, -1.462), (1.751, 0.8559, -3.934e-08), (1.751, 0.8559, -1.462), (5.224, 4.321, -1.577e-07), (8.716, 4.321, -1.577e-07), (5.224, -0.9024, 2.071e-08), (8.716, -0.9024, 2.071e-08), (5.224, 4.321, -1.462), (8.716, 4.321, -1.462), (5.224, -0.9024, -1.462), (8.716, -0.9024, -1.462), (8.716, 2.563, -9.762e-08), (5.224, 2.563, -9.762e-08), (8.716, 2.563, -1.462), (5.224, 2.563, -1.462), (10.43, -0.9024, 2.071e-08), (10.43, -0.9024, -1.462), (10.43, 2.563, -9.762e-08), (10.43, 2.563, -1.462), (5.224, 0.8559, -3.934e-08), (5.224, 0.8559, -1.462), (8.716, 0.8559, -3.934e-08), (8.716, 0.8559, -1.462), (10.43, 0.8559, -3.934e-08), (10.43, 0.8559, -1.462), (12.2, -0.9024, 2.071e-08), (12.2, -0.9024, -1.462), (12.2, 0.8559, -3.934e-08), (12.2, 0.8559, -1.462)], [], [(4, 5, 3, 2), (6, 7, 5, 4), (0, 1, 7, 6), (5, 7, 9, 8), (6, 4, 10, 11), (16, 14, 15, 17), (18, 16, 17, 19), (12, 18, 19, 13), (17, 20, 21, 19), (18, 23, 22, 16), (8, 20, 17, 5), (5, 17, 15, 3), (10, 22, 23, 11), (3, 15, 14, 2), (9, 21, 20, 8), (6, 18, 12, 0), (4, 16, 22, 10), (2, 14, 16, 4), (7, 19, 21, 9), (0, 12, 13, 1), (1, 13, 19, 7), (11, 23, 18, 6), (28, 29, 27, 26), (49, 48, 29, 28), (24, 25, 31, 30), (60, 31, 33, 61), (49, 28, 34, 51), (40, 38, 39, 41), (53, 40, 41, 52), (36, 42, 43, 37), (62, 63, 45, 43), (53, 55, 46, 40), (32, 44, 41, 29), (29, 41, 39, 27), (57, 59, 47, 35), (27, 39, 38, 26), (50, 54, 44, 32), (30, 42, 36, 24), (28, 40, 46, 34), (26, 38, 40, 28), (31, 43, 45, 33), (24, 36, 37, 25), (25, 37, 43, 31), (35, 47, 42, 30), (50, 61, 68, 69), (34, 46, 55, 51), (58, 59, 55, 53), (41, 44, 54, 52), (58, 53, 52, 62), (56, 49, 51, 57), (29, 48, 50, 32), (56, 60, 48, 49), (30, 31, 60, 56), (30, 56, 57, 35), (42, 58, 62, 43), (42, 47, 59, 58), (33, 45, 63, 61), (51, 55, 64, 65), (52, 54, 63, 62), (48, 60, 61, 50), (65, 64, 67, 66), (59, 57, 66, 67), (55, 59, 67, 64), (57, 51, 65, 66), (68, 70, 71, 69), (54, 50, 69, 71), (63, 54, 71, 70), (61, 63, 70, 68), (76, 77, 75, 74), (78, 79, 77, 76), (72, 73, 79, 78), (77, 79, 81, 80), (78, 76, 82, 83), (88, 86, 87, 89), (90, 88, 89, 91), (84, 90, 91, 85), (89, 92, 93, 91), (90, 95, 94, 88), (80, 92, 89, 77), (77, 89, 87, 75), (82, 94, 95, 83), (75, 87, 86, 74), (81, 93, 92, 80), (78, 90, 84, 72), (76, 88, 94, 82), (74, 86, 88, 76), (79, 91, 93, 81), (72, 84, 85, 73), (73, 85, 91, 79), (83, 95, 90, 78), (100, 101, 99, 98), (102, 103, 101, 100), (96, 97, 103, 102), (101, 103, 105, 104), (102, 100, 106, 107), (112, 110, 111, 113), (114, 112, 113, 115), (108, 114, 115, 109), (113, 116, 117, 115), (114, 119, 118, 112), (104, 116, 113, 101), (101, 113, 111, 99), (106, 118, 119, 107), (99, 111, 110, 98), (105, 117, 116, 104), (102, 114, 108, 96), (100, 112, 118, 106), (98, 110, 112, 100), (103, 115, 117, 105), (96, 108, 109, 97), (97, 109, 115, 103), (107, 119, 114, 102), (129, 128, 121, 120), (131, 124, 125, 130), (122, 126, 127, 123), (129, 120, 124, 131), (120, 121, 125, 124), (130, 128, 134, 135), (121, 128, 130, 125), (136, 129, 131, 137), (137, 131, 130, 139), (136, 138, 128, 129), (132, 133, 143, 142), (139, 130, 135, 141), (138, 123, 132, 140), (123, 127, 133, 132), (128, 138, 140, 134), (127, 139, 141, 133), (134, 140, 141, 135), (122, 123, 138, 136), (126, 137, 139, 127), (122, 136, 137, 126), (144, 142, 143, 145), (141, 140, 144, 145), (140, 132, 142, 144), (133, 141, 145, 143), (155, 154, 147, 146), (157, 150, 151, 156), (148, 152, 153, 149), (155, 146, 150, 157), (146, 147, 151, 150), (156, 154, 160, 161), (147, 154, 156, 151), (162, 155, 157, 163), (163, 157, 156, 165), (162, 164, 154, 155), (158, 159, 169, 168), (165, 156, 161, 167), (164, 149, 158, 166), (149, 153, 159, 158), (154, 164, 166, 160), (153, 165, 167, 159), (160, 166, 167, 161), (148, 149, 164, 162), (152, 163, 165, 153), (148, 162, 163, 152), (170, 168, 169, 171), (167, 166, 170, 171), (166, 158, 168, 170), (159, 167, 171, 169)])
me_plane.polygons.foreach_set('material_index', [0, 0, 0, 0, 0, 1, 1, 1, 1, 1, 0, 0, 0, 0, 0, 0, 0, 0, 0, 0, 0, 0, 0, 0, 0, 0, 0, 1, 1, 1, 1, 1, 0, 0, 0, 0, 0, 0, 0, 0, 0, 0, 0, 0, 0, 0, 1, 1, 1, 0, 0, 0, 0, 0, 1, 1, 0, 0, 1, 0, 0, 0, 1, 0, 0, 0, 1, 0, 0, 0, 0, 0, 0, 1, 1, 1, 1, 1, 0, 0, 0, 0, 0, 0, 0, 0, 0, 0, 0, 0, 0, 0, 0, 0, 0, 1, 1, 1, 1, 1, 0, 0, 0, 0, 0, 0, 0, 0, 0, 0, 0, 0, 0, 1, 0, 0, 0, 0, 0, 0, 1, 0, 0, 1, 0, 0, 0, 1, 0, 0, 1, 0, 0, 0, 0, 1, 0, 1, 0, 0, 0, 0, 0, 0, 1, 0, 0, 1, 0, 0, 0, 1, 0, 0, 1, 0, 0, 0, 0, 1])
_uv = me_plane.uv_layers.new(name='UVMap')
_uv.uv.foreach_set('vector', [0.4186, 0.5027, 0.6442, 0.5027, 0.6356, 0.5445, 0.4186, 0.5506, 0.4186, 0.3078, 0.6442, 0.3078, 0.6442, 0.5027, 0.4186, 0.5027, 0.4186, 0.2101, 0.6442, 0.2101, 0.6442, 0.3078, 0.4186, 0.3078, 0.6442, 0.5027, 0.6442, 0.3078, 0.7003, 0.3078, 0.7003, 0.5027, 0.4186, 0.3078, 0.4186, 0.5027, 0.3605, 0.5027, 0.3605, 0.3078, 0.4186, 0.5027, 0.4186, 0.5506, 0.6356, 0.5445, 0.6442, 0.5027, 0.4186, 0.3078, 0.4186, 0.5027, 0.6442, 0.5027, 0.6442, 0.3078, 0.4186, 0.2101, 0.4186, 0.3078, 0.6442, 0.3078, 0.6442, 0.2101, 0.6442, 0.5027, 0.7003, 0.5027, 0.7003, 0.3078, 0.6442, 0.3078, 0.4186, 0.3078, 0.3605, 0.3078, 0.3605, 0.5027, 0.4186, 0.5027, 0.7003, 0.5027, 0.7003, 0.5027, 0.6442, 0.5027, 0.6442, 0.5027, 0.6442, 0.5027, 0.6442, 0.5027, 0.6356, 0.5445, 0.6356, 0.5445, 0.3605, 0.5027, 0.3605, 0.5027, 0.3605, 0.3078, 0.3605, 0.3078, 0.6356, 0.5445, 0.6356, 0.5445, 0.4186, 0.5506, 0.4186, 0.5506, 0.7003, 0.3078, 0.7003, 0.3078, 0.7003, 0.5027, 0.7003, 0.5027, 0.4186, 0.3078, 0.4186, 0.3078, 0.4186, 0.2101, 0.4186, 0.2101, 0.4186, 0.5027, 0.4186, 0.5027, 0.3605, 0.5027, 0.3605, 0.5027, 0.4186, 0.5506, 0.4186, 0.5506, 0.4186, 0.5027, 0.4186, 0.5027, 0.6442, 0.3078, 0.6442, 0.3078, 0.7003, 0.3078, 0.7003, 0.3078, 0.4186, 0.2101, 0.4186, 0.2101, 0.6442, 0.2101, 0.6442, 0.2101, 0.6442, 0.2101, 0.6442, 0.2101, 0.6442, 0.3078, 0.6442, 0.3078, 0.3605, 0.3078, 0.3605, 0.3078, 0.4186, 0.3078, 0.4186, 0.3078, 0.4169, 0.9442, 0.6413, 0.9442, 0.6413, 0.9938, 0.4169, 0.9938, 0.4169, 0.8947, 0.6413, 0.8947, 0.6413, 0.9442, 0.4169, 0.9442, 0.4169, 0.5969, 0.6413, 0.5969, 0.6413, 0.6442, 0.4169, 0.6442, 0.6413, 0.6953, 0.6413, 0.6442, 0.6975, 0.6442, 0.6975, 0.6953, 0.4169, 0.8947, 0.4169, 0.9442, 0.3576, 0.9442, 0.3576, 0.8947, 0.4169, 0.9442, 0.4169, 0.9938, 0.6413, 0.9938, 0.6413, 0.9442, 0.4169, 0.8947, 0.4169, 0.9442, 0.6413, 0.9442, 0.6413, 0.8947, 0.4169, 0.5969, 0.4169, 0.6442, 0.6413, 0.6442, 0.6413, 0.5969, 0.6413, 0.6953, 0.6975, 0.6953, 0.6975, 0.6442, 0.6413, 0.6442, 0.4169, 0.8947, 0.3576, 0.8947, 0.3576, 0.9442, 0.4169, 0.9442, 0.6975, 0.9442, 0.6975, 0.9442, 0.6413, 0.9442, 0.6413, 0.9442, 0.6413, 0.9442, 0.6413, 0.9442, 0.6413, 0.9938, 0.6413, 0.9938, 0.3576, 0.6953, 0.3576, 0.6953, 0.3576, 0.6442, 0.3576, 0.6442, 0.6413, 0.9938, 0.6413, 0.9938, 0.4169, 0.9938, 0.4169, 0.9938, 0.6975, 0.8947, 0.6975, 0.8947, 0.6975, 0.9442, 0.6975, 0.9442, 0.4169, 0.6442, 0.4169, 0.6442, 0.4169, 0.5969, 0.4169, 0.5969, 0.4169, 0.9442, 0.4169, 0.9442, 0.3576, 0.9442, 0.3576, 0.9442, 0.4169, 0.9938, 0.4169, 0.9938, 0.4169, 0.9442, 0.4169, 0.9442, 0.6413, 0.6442, 0.6413, 0.6442, 0.6975, 0.6442, 0.6975, 0.6442, 0.4169, 0.5969, 0.4169, 0.5969, 0.6413, 0.5969, 0.6413, 0.5969, 0.6413, 0.5969, 0.6413, 0.5969, 0.6413, 0.6442, 0.6413, 0.6442, 0.3576, 0.6442, 0.3576, 0.6442, 0.4169, 0.6442, 0.4169, 0.6442, 0.6975, 0.8947, 0.6975, 0.6953, 0.7566, 0.6953, 0.7566, 0.8947, 0.3576, 0.9442, 0.3576, 0.9442, 0.3576, 0.8947, 0.3576, 0.8947, 0.4169, 0.6953, 0.3576, 0.6953, 0.3576, 0.8947, 0.4169, 0.8947, 0.6413, 0.9442, 0.6975, 0.9442, 0.6975, 0.8947, 0.6413, 0.8947, 0.4169, 0.6953, 0.4169, 0.8947, 0.6413, 0.8947, 0.6413, 0.6953, 0.4169, 0.6953, 0.4169, 0.8947, 0.3576, 0.8947, 0.3576, 0.6953, 0.6413, 0.9442, 0.6413, 0.8947, 0.6975, 0.8947, 0.6975, 0.9442, 0.4169, 0.6953, 0.6413, 0.6953, 0.6413, 0.8947, 0.4169, 0.8947, 0.4169, 0.6442, 0.6413, 0.6442, 0.6413, 0.6953, 0.4169, 0.6953, 0.4169, 0.6442, 0.4169, 0.6953, 0.3576, 0.6953, 0.3576, 0.6442, 0.4169, 0.6442, 0.4169, 0.6953, 0.6413, 0.6953, 0.6413, 0.6442, 0.4169, 0.6442, 0.3576, 0.6442, 0.3576, 0.6953, 0.4169, 0.6953, 0.6975, 0.6442, 0.6975, 0.6442, 0.6975, 0.6953, 0.6975, 0.6953, 0.3576, 0.8947, 0.3576, 0.8947, 0.2996, 0.8947, 0.2996, 0.8947, 0.6413, 0.8947, 0.6975, 0.8947, 0.6975, 0.6953, 0.6413, 0.6953, 0.6413, 0.8947, 0.6413, 0.6953, 0.6975, 0.6953, 0.6975, 0.8947, 0.2996, 0.8947, 0.2996, 0.8947, 0.2996, 0.6953, 0.2996, 0.6953, 0.3576, 0.6953, 0.3576, 0.6953, 0.2996, 0.6953, 0.2996, 0.6953, 0.3576, 0.8947, 0.3576, 0.6953, 0.2996, 0.6953, 0.2996, 0.8947, 0.3576, 0.6953, 0.3576, 0.8947, 0.2996, 0.8947, 0.2996, 0.6953, 0.7566, 0.6953, 0.7566, 0.6953, 0.7566, 0.8947, 0.7566, 0.8947, 0.6975, 0.8947, 0.6975, 0.8947, 0.7566, 0.8947, 0.7566, 0.8947, 0.6975, 0.6953, 0.6975, 0.8947, 0.7566, 0.8947, 0.7566, 0.6953, 0.6975, 0.6953, 0.6975, 0.6953, 0.7566, 0.6953, 0.7566, 0.6953, 0.8104, 0.5027, 0.9239, 0.5027, 0.9239, 0.5506, 0.8104, 0.5506, 0.8104, 0.3529, 0.9239, 0.3529, 0.9239, 0.5027, 0.8104, 0.5027, 0.8104, 0.306, 0.9239, 0.306, 0.9239, 0.3529, 0.8104, 0.3529, 0.9239, 0.5027, 0.9239, 0.3529, 0.9801, 0.3529, 0.9801, 0.5027, 0.8104, 0.3529, 0.8104, 0.5027, 0.7566, 0.5027, 0.7566, 0.3529, 0.8104, 0.5027, 0.8104, 0.5506, 0.9239, 0.5506, 0.9239, 0.5027, 0.8104, 0.3529, 0.8104, 0.5027, 0.9239, 0.5027, 0.9239, 0.3529, 0.8104, 0.306, 0.8104, 0.3529, 0.9239, 0.3529, 0.9239, 0.306, 0.9239, 0.5027, 0.9801, 0.5027, 0.9801, 0.3529, 0.9239, 0.3529, 0.8104, 0.3529, 0.7566, 0.3529, 0.7566, 0.5027, 0.8104, 0.5027, 0.9801, 0.5027, 0.9801, 0.5027, 0.9239, 0.5027, 0.9239, 0.5027, 0.9239, 0.5027, 0.9239, 0.5027, 0.9239, 0.5506, 0.9239, 0.5506, 0.7566, 0.5027, 0.7566, 0.5027, 0.7566, 0.3529, 0.7566, 0.3529, 0.9239, 0.5506, 0.9239, 0.5506, 0.8104, 0.5506, 0.8104, 0.5506, 0.9801, 0.3529, 0.9801, 0.3529, 0.9801, 0.5027, 0.9801, 0.5027, 0.8104, 0.3529, 0.8104, 0.3529, 0.8104, 0.306, 0.8104, 0.306, 0.8104, 0.5027, 0.8104, 0.5027, 0.7566, 0.5027, 0.7566, 0.5027, 0.8104, 0.5506, 0.8104, 0.5506, 0.8104, 0.5027, 0.8104, 0.5027, 0.9239, 0.3529, 0.9239, 0.3529, 0.9801, 0.3529, 0.9801, 0.3529, 0.8104, 0.306, 0.8104, 0.306, 0.9239, 0.306, 0.9239, 0.306, 0.9239, 0.306, 0.9239, 0.306, 0.9239, 0.3529, 0.9239, 0.3529, 0.7566, 0.3529, 0.7566, 0.3529, 0.8104, 0.3529, 0.8104, 0.3529, 0.07659, 0.5015, 0.1887, 0.5015, 0.1887, 0.5494, 0.07659, 0.5494, 0.07659, 0.3553, 0.1887, 0.3553, 0.1887, 0.5015, 0.07659, 0.5015, 0.07659, 0.3073, 0.1887, 0.3073, 0.1887, 0.3553, 0.07659, 0.3553, 0.1887, 0.5015, 0.1887, 0.3553, 0.2449, 0.3553, 0.2449, 0.5015, 0.07659, 0.3553, 0.07659, 0.5015, 0.01991, 0.5015, 0.01991, 0.3553, 0.07659, 0.5015, 0.07659, 0.5494, 0.1887, 0.5494, 0.1887, 0.5015, 0.07659, 0.3553, 0.07659, 0.5015, 0.1887, 0.5015, 0.1887, 0.3553, 0.07659, 0.3073, 0.07659, 0.3553, 0.1887, 0.3553, 0.1887, 0.3073, 0.1887, 0.5015, 0.2449, 0.5015, 0.2449, 0.3553, 0.1887, 0.3553, 0.07659, 0.3553, 0.01991, 0.3553, 0.01991, 0.5015, 0.07659, 0.5015, 0.2449, 0.5015, 0.2449, 0.5015, 0.1887, 0.5015, 0.1887, 0.5015, 0.1887, 0.5015, 0.1887, 0.5015, 0.1887, 0.5494, 0.1887, 0.5494, 0.01991, 0.5015, 0.01991, 0.5015, 0.01991, 0.3553, 0.01991, 0.3553, 0.1887, 0.5494, 0.1887, 0.5494, 0.07659, 0.5494, 0.07659, 0.5494, 0.2449, 0.3553, 0.2449, 0.3553, 0.2449, 0.5015, 0.2449, 0.5015, 0.07659, 0.3553, 0.07659, 0.3553, 0.07659, 0.3073, 0.07659, 0.3073, 0.07659, 0.5015, 0.07659, 0.5015, 0.01991, 0.5015, 0.01991, 0.5015, 0.07659, 0.5494, 0.07659, 0.5494, 0.07659, 0.5015, 0.07659, 0.5015, 0.1887, 0.3553, 0.1887, 0.3553, 0.2449, 0.3553, 0.2449, 0.3553, 0.07659, 0.3073, 0.07659, 0.3073, 0.1887, 0.3073, 0.1887, 0.3073, 0.1887, 0.3073, 0.1887, 0.3073, 0.1887, 0.3553, 0.1887, 0.3553, 0.01991, 0.3553, 0.01991, 0.3553, 0.07659, 0.3553, 0.07659, 0.3553, 0.3592, 0.1093, 0.477, 0.1093, 0.4713, 0.1622, 0.3592, 0.1597, 0.3592, 0.1093, 0.3592, 0.1597, 0.4713, 0.1622, 0.477, 0.1093, 0.3592, 0.009862, 0.3592, 0.009862, 0.477, 0.009862, 0.477, 0.009862, 0.3592, 0.1093, 0.3592, 0.1597, 0.3592, 0.1597, 0.3592, 0.1093, 0.3592, 0.1597, 0.4713, 0.1622, 0.4713, 0.1622, 0.3592, 0.1597, 0.477, 0.1093, 0.477, 0.1093, 0.5349, 0.1093, 0.5349, 0.1093, 0.4713, 0.1622, 0.477, 0.1093, 0.477, 0.1093, 0.4713, 0.1622, 0.3592, 0.0603, 0.3592, 0.1093, 0.3592, 0.1093, 0.3592, 0.0603, 0.3592, 0.0603, 0.3592, 0.1093, 0.477, 0.1093, 0.477, 0.0603, 0.3592, 0.0603, 0.477, 0.0603, 0.477, 0.1093, 0.3592, 0.1093, 0.5349, 0.009862, 0.5349, 0.009862, 0.5945, 0.009862, 0.5945, 0.009862, 0.477, 0.0603, 0.477, 0.1093, 0.5349, 0.1093, 0.5349, 0.0603, 0.477, 0.0603, 0.477, 0.009862, 0.5349, 0.009862, 0.5349, 0.0603, 0.477, 0.009862, 0.477, 0.009862, 0.5349, 0.009862, 0.5349, 0.009862, 0.477, 0.1093, 0.477, 0.0603, 0.5349, 0.0603, 0.5349, 0.1093, 0.477, 0.009862, 0.477, 0.0603, 0.5349, 0.0603, 0.5349, 0.009862, 0.5349, 0.1093, 0.5349, 0.0603, 0.5349, 0.0603, 0.5349, 0.1093, 0.3592, 0.009862, 0.477, 0.009862, 0.477, 0.0603, 0.3592, 0.0603, 0.3592, 0.009862, 0.3592, 0.0603, 0.477, 0.0603, 0.477, 0.009862, 0.3592, 0.009862, 0.3592, 0.0603, 0.3592, 0.0603, 0.3592, 0.009862, 0.5945, 0.0603, 0.5945, 0.009862, 0.5945, 0.009862, 0.5945, 0.0603, 0.5349, 0.0603, 0.5349, 0.0603, 0.5945, 0.0603, 0.5945, 0.0603, 0.5349, 0.0603, 0.5349, 0.009862, 0.5945, 0.009862, 0.5945, 0.0603, 0.5349, 0.009862, 0.5349, 0.0603, 0.5945, 0.0603, 0.5945, 0.009862, 0.6974, 0.108, 0.8152, 0.108, 0.8152, 0.1585, 0.6974, 0.1585, 0.6974, 0.108, 0.6974, 0.1585, 0.8152, 0.1585, 0.8152, 0.108, 0.6974, 0.00863, 0.6974, 0.00863, 0.8152, 0.00863, 0.8152, 0.00863, 0.6974, 0.108, 0.6974, 0.1585, 0.6974, 0.1585, 0.6974, 0.108, 0.6974, 0.1585, 0.8152, 0.1585, 0.8152, 0.1585, 0.6974, 0.1585, 0.8152, 0.108, 0.8152, 0.108, 0.8731, 0.108, 0.8731, 0.108, 0.8152, 0.1585, 0.8152, 0.108, 0.8152, 0.108, 0.8152, 0.1585, 0.6974, 0.05907, 0.6974, 0.108, 0.6974, 0.108, 0.6974, 0.05907, 0.6974, 0.05907, 0.6974, 0.108, 0.8152, 0.108, 0.8152, 0.05907, 0.6974, 0.05907, 0.8152, 0.05907, 0.8152, 0.108, 0.6974, 0.108, 0.8731, 0.00863, 0.8731, 0.00863, 0.9327, 0.00863, 0.9327, 0.00863, 0.8152, 0.05907, 0.8152, 0.108, 0.8731, 0.108, 0.8731, 0.05907, 0.8152, 0.05907, 0.8152, 0.00863, 0.8731, 0.00863, 0.8731, 0.05907, 0.8152, 0.00863, 0.8152, 0.00863, 0.8731, 0.00863, 0.8731, 0.00863, 0.8152, 0.108, 0.8152, 0.05907, 0.8731, 0.05907, 0.8731, 0.108, 0.8152, 0.00863, 0.8152, 0.05907, 0.8731, 0.05907, 0.8731, 0.00863, 0.8731, 0.108, 0.8731, 0.05907, 0.8731, 0.05907, 0.8731, 0.108, 0.6974, 0.00863, 0.8152, 0.00863, 0.8152, 0.05907, 0.6974, 0.05907, 0.6974, 0.00863, 0.6974, 0.05907, 0.8152, 0.05907, 0.8152, 0.00863, 0.6974, 0.00863, 0.6974, 0.05907, 0.6974, 0.05907, 0.6974, 0.00863, 0.9327, 0.05907, 0.9327, 0.00863, 0.9327, 0.00863, 0.9327, 0.05907, 0.8731, 0.05907, 0.8731, 0.05907, 0.9327, 0.05907, 0.9327, 0.05907, 0.8731, 0.05907, 0.8731, 0.00863, 0.9327, 0.00863, 0.9327, 0.05907, 0.8731, 0.00863, 0.8731, 0.05907, 0.9327, 0.05907, 0.9327, 0.00863])
me_plane.materials.append(mat_front)
me_plane.materials.append(mat_back)
me_plane.use_remesh_preserve_volume = False
me_plane.use_remesh_preserve_attributes = False
me_plane.use_mirror_vertex_groups = False
me_plane.update()
me_plane_001 = bpy.data.meshes.new('Plane.001')
me_plane_001.from_pydata([(-3.337, 6.163, -3.131e-07), (3.561, 6.163, -3.131e-07), (-3.337, 18.21, -7.521e-07), (3.561, 18.21, -7.521e-07), (-3.337, 16.54, -6.916e-07), (3.561, 16.54, -6.916e-07), (-3.337, 9.571, -4.371e-07), (3.561, 9.571, -4.371e-07), (5.225, 16.54, -6.916e-07), (5.225, 9.571, -4.371e-07), (-5.186, 16.54, -6.916e-07), (-5.186, 9.571, -4.371e-07), (-3.337, 6.163, -1.462), (3.561, 6.163, -1.462), (-3.337, 18.21, -1.462), (3.561, 18.21, -1.462), (-3.337, 16.54, -1.462), (3.561, 16.54, -1.462), (-3.337, 9.571, -1.462), (3.561, 9.571, -1.462), (5.225, 16.54, -1.462), (5.225, 9.571, -1.462), (-5.186, 16.54, -1.462), (-5.186, 9.571, -1.462), (-3.429, 20.12, -9.232e-07), (3.561, 20.12, -9.232e-07), (-3.429, 33.96, -1.441e-06), (3.561, 33.96, -1.441e-06), (-3.429, 32.23, -1.377e-06), (3.561, 32.23, -1.377e-06), (-3.429, 21.77, -9.703e-07), (3.561, 21.77, -9.703e-07), (5.225, 32.23, -1.377e-06), (5.225, 21.77, -9.703e-07), (-5.186, 32.23, -1.377e-06), (-5.186, 21.77, -9.703e-07), (-3.429, 20.12, -1.462), (3.561, 20.12, -1.462), (-3.429, 33.96, -1.462), (3.561, 33.96, -1.462), (-3.429, 32.23, -1.462), (3.561, 32.23, -1.462), (-3.429, 21.77, -1.462), (3.561, 21.77, -1.462), (5.225, 32.23, -1.462), (5.225, 21.77, -1.462), (-5.186, 32.23, -1.462), (-5.186, 21.77, -1.462), (3.561, 30.5, -1.31e-06), (-3.429, 30.5, -1.31e-06), (5.225, 30.5, -1.31e-06), (-5.186, 30.5, -1.31e-06), (3.561, 30.5, -1.462), (-3.429, 30.5, -1.462), (5.225, 30.5, -1.462), (-5.186, 30.5, -1.462), (-3.429, 23.55, -1.04e-06), (-5.186, 23.55, -1.04e-06), (-3.429, 23.55, -1.462), (-5.186, 23.55, -1.462), (3.561, 23.55, -1.04e-06), (5.225, 23.55, -1.04e-06), (3.561, 23.55, -1.462), (5.225, 23.55, -1.462), (-6.907, 30.5, -1.462), (-6.907, 30.5, -1.31e-06), (-6.907, 23.55, -1.04e-06), (-6.907, 23.55, -1.462), (6.977, 23.55, -1.04e-06), (6.977, 30.5, -1.31e-06), (6.977, 23.55, -1.462), (6.977, 30.5, -1.462), (8.783, 9.594, -4.631e-07), (12.28, 9.594, -4.631e-07), (8.783, 18.21, -7.521e-07), (12.28, 18.21, -7.521e-07), (8.783, 16.54, -6.916e-07), (12.28, 16.54, -6.916e-07), (8.783, 11.31, -5.132e-07), (12.28, 11.31, -5.132e-07), (13.94, 16.54, -6.916e-07), (13.94, 11.31, -5.132e-07), (6.935, 16.54, -6.916e-07), (6.935, 11.31, -5.132e-07), (8.783, 9.594, -1.462), (12.28, 9.594, -1.462), (8.783, 18.21, -1.462), (12.28, 18.21, -1.462), (8.783, 16.54, -1.462), (12.28, 16.54, -1.462), (8.783, 11.31, -1.462), (12.28, 11.31, -1.462), (13.94, 16.54, -1.462), (13.94, 11.31, -1.462), (6.935, 16.54, -1.462), (6.935, 11.31, -1.462), (-13.85, 9.594, -4.631e-07), (-10.36, 9.594, -4.631e-07), (-13.85, 18.21, -7.521e-07), (-10.36, 18.21, -7.521e-07), (-13.85, 16.54, -6.916e-07), (-10.36, 16.54, -6.916e-07), (-13.85, 11.31, -5.132e-07), (-10.36, 11.31, -5.132e-07), (-8.697, 16.54, -6.916e-07), (-8.697, 11.31, -5.132e-07), (-15.7, 16.54, -6.916e-07), (-15.7, 11.31, -5.132e-07), (-13.85, 9.594, -1.462), (-10.36, 9.594, -1.462), (-13.85, 18.21, -1.462), (-10.36, 18.21, -1.462), (-13.85, 16.54, -1.462), (-10.36, 16.54, -1.462), (-13.85, 11.31, -1.462), (-10.36, 11.31, -1.462), (-8.697, 16.54, -1.462), (-8.697, 11.31, -1.462), (-15.7, 16.54, -1.462), (-15.7, 11.31, -1.462), (-5.224, 4.321, -1.577e-07), (-1.732, 4.321, -1.577e-07), (-5.224, -0.9024, 2.071e-08), (-1.732, -0.9024, 2.071e-08), (-5.224, 4.321, -1.462), (-1.732, 4.321, -1.462), (-5.224, -0.9024, -1.462), (-1.732, -0.9024, -1.462), (-1.732, 2.563, -9.762e-08), (-5.224, 2.563, -9.762e-08), (-1.732, 2.563, -1.462), (-5.224, 2.563, -1.462), (-0.01621, -0.9024, 2.071e-08), (-0.01621, -0.9024, -1.462), (-0.01621, 2.563, -9.762e-08), (-0.01621, 2.563, -1.462), (-5.224, 0.8559, -3.934e-08), (-5.224, 0.8559, -1.462), (-1.732, 0.8559, -3.934e-08), (-1.732, 0.8559, -1.462), (-0.01621, 0.8559, -3.934e-08), (-0.01621, 0.8559, -1.462), (1.751, -0.9024, 2.071e-08), (1.751, -0.9024, -1.462), (1.751, 0.8559, -3.934e-08), (1.751, 0.8559, -1.462), (5.224, 4.321, -1.577e-07), (8.716, 4.321, -1.577e-07), (5.224, -0.9024, 2.071e-08), (8.716, -0.9024, 2.071e-08), (5.224, 4.321, -1.462), (8.716, 4.321, -1.462), (5.224, -0.9024, -1.462), (8.716, -0.9024, -1.462), (8.716, 2.563, -9.762e-08), (5.224, 2.563, -9.762e-08), (8.716, 2.563, -1.462), (5.224, 2.563, -1.462), (10.43, -0.9024, 2.071e-08), (10.43, -0.9024, -1.462), (10.43, 2.563, -9.762e-08), (10.43, 2.563, -1.462), (5.224, 0.8559, -3.934e-08), (5.224, 0.8559, -1.462), (8.716, 0.8559, -3.934e-08), (8.716, 0.8559, -1.462), (10.43, 0.8559, -3.934e-08), (10.43, 0.8559, -1.462), (12.2, -0.9024, 2.071e-08), (12.2, -0.9024, -1.462), (12.2, 0.8559, -3.934e-08), (12.2, 0.8559, -1.462)], [], [(4, 5, 3, 2), (6, 7, 5, 4), (0, 1, 7, 6), (5, 7, 9, 8), (6, 4, 10, 11), (16, 14, 15, 17), (18, 16, 17, 19), (12, 18, 19, 13), (17, 20, 21, 19), (18, 23, 22, 16), (8, 20, 17, 5), (5, 17, 15, 3), (10, 22, 23, 11), (3, 15, 14, 2), (9, 21, 20, 8), (6, 18, 12, 0), (4, 16, 22, 10), (2, 14, 16, 4), (7, 19, 21, 9), (0, 12, 13, 1), (1, 13, 19, 7), (11, 23, 18, 6), (28, 29, 27, 26), (49, 48, 29, 28), (24, 25, 31, 30), (60, 31, 33, 61), (49, 28, 34, 51), (40, 38, 39, 41), (53, 40, 41, 52), (36, 42, 43, 37), (62, 63, 45, 43), (53, 55, 46, 40), (32, 44, 41, 29), (29, 41, 39, 27), (57, 59, 47, 35), (27, 39, 38, 26), (50, 54, 44, 32), (30, 42, 36, 24), (28, 40, 46, 34), (26, 38, 40, 28), (31, 43, 45, 33), (24, 36, 37, 25), (25, 37, 43, 31), (35, 47, 42, 30), (50, 61, 68, 69), (34, 46, 55, 51), (58, 59, 55, 53), (41, 44, 54, 52), (58, 53, 52, 62), (56, 49, 51, 57), (29, 48, 50, 32), (56, 60, 48, 49), (30, 31, 60, 56), (30, 56, 57, 35), (42, 58, 62, 43), (42, 47, 59, 58), (33, 45, 63, 61), (51, 55, 64, 65), (52, 54, 63, 62), (48, 60, 61, 50), (65, 64, 67, 66), (59, 57, 66, 67), (55, 59, 67, 64), (57, 51, 65, 66), (68, 70, 71, 69), (54, 50, 69, 71), (63, 54, 71, 70), (61, 63, 70, 68), (76, 77, 75, 74), (78, 79, 77, 76), (72, 73, 79, 78), (77, 79, 81, 80), (78, 76, 82, 83), (88, 86, 87, 89), (90, 88, 89, 91), (84, 90, 91, 85), (89, 92, 93, 91), (90, 95, 94, 88), (80, 92, 89, 77), (77, 89, 87, 75), (82, 94, 95, 83), (75, 87, 86, 74), (81, 93, 92, 80), (78, 90, 84, 72), (76, 88, 94, 82), (74, 86, 88, 76), (79, 91, 93, 81), (72, 84, 85, 73), (73, 85, 91, 79), (83, 95, 90, 78), (100, 101, 99, 98), (102, 103, 101, 100), (96, 97, 103, 102), (101, 103, 105, 104), (102, 100, 106, 107), (112, 110, 111, 113), (114, 112, 113, 115), (108, 114, 115, 109), (113, 116, 117, 115), (114, 119, 118, 112), (104, 116, 113, 101), (101, 113, 111, 99), (106, 118, 119, 107), (99, 111, 110, 98), (105, 117, 116, 104), (102, 114, 108, 96), (100, 112, 118, 106), (98, 110, 112, 100), (103, 115, 117, 105), (96, 108, 109, 97), (97, 109, 115, 103), (107, 119, 114, 102), (129, 128, 121, 120), (131, 124, 125, 130), (122, 126, 127, 123), (129, 120, 124, 131), (120, 121, 125, 124), (130, 128, 134, 135), (121, 128, 130, 125), (136, 129, 131, 137), (137, 131, 130, 139), (136, 138, 128, 129), (132, 133, 143, 142), (139, 130, 135, 141), (138, 123, 132, 140), (123, 127, 133, 132), (128, 138, 140, 134), (127, 139, 141, 133), (134, 140, 141, 135), (122, 123, 138, 136), (126, 137, 139, 127), (122, 136, 137, 126), (144, 142, 143, 145), (141, 140, 144, 145), (140, 132, 142, 144), (133, 141, 145, 143), (155, 154, 147, 146), (157, 150, 151, 156), (148, 152, 153, 149), (155, 146, 150, 157), (146, 147, 151, 150), (156, 154, 160, 161), (147, 154, 156, 151), (162, 155, 157, 163), (163, 157, 156, 165), (162, 164, 154, 155), (158, 159, 169, 168), (165, 156, 161, 167), (164, 149, 158, 166), (149, 153, 159, 158), (154, 164, 166, 160), (153, 165, 167, 159), (160, 166, 167, 161), (148, 149, 164, 162), (152, 163, 165, 153), (148, 162, 163, 152), (170, 168, 169, 171), (167, 166, 170, 171), (166, 158, 168, 170), (159, 167, 171, 169)])
me_plane_001.polygons.foreach_set('material_index', [0, 0, 0, 0, 0, 1, 1, 1, 1, 1, 0, 0, 0, 0, 0, 0, 0, 0, 0, 0, 0, 0, 0, 0, 0, 0, 0, 1, 1, 1, 1, 1, 0, 0, 0, 0, 0, 0, 0, 0, 0, 0, 0, 0, 0, 0, 1, 1, 1, 0, 0, 0, 0, 0, 1, 1, 0, 0, 1, 0, 0, 0, 1, 0, 0, 0, 1, 0, 0, 0, 0, 0, 0, 1, 1, 1, 1, 1, 0, 0, 0, 0, 0, 0, 0, 0, 0, 0, 0, 0, 0, 0, 0, 0, 0, 1, 1, 1, 1, 1, 0, 0, 0, 0, 0, 0, 0, 0, 0, 0, 0, 0, 0, 1, 0, 0, 0, 0, 0, 0, 1, 0, 0, 1, 0, 0, 0, 1, 0, 0, 1, 0, 0, 0, 0, 1, 0, 1, 0, 0, 0, 0, 0, 0, 1, 0, 0, 1, 0, 0, 0, 1, 0, 0, 1, 0, 0, 0, 0, 1])
_uv = me_plane_001.uv_layers.new(name='UVMap')
_uv.uv.foreach_set('vector', [0.4186, 0.5027, 0.6442, 0.5027, 0.6356, 0.5445, 0.4186, 0.5506, 0.4186, 0.3078, 0.6442, 0.3078, 0.6442, 0.5027, 0.4186, 0.5027, 0.4186, 0.2101, 0.6442, 0.2101, 0.6442, 0.3078, 0.4186, 0.3078, 0.6442, 0.5027, 0.6442, 0.3078, 0.7003, 0.3078, 0.7003, 0.5027, 0.4186, 0.3078, 0.4186, 0.5027, 0.3605, 0.5027, 0.3605, 0.3078, 0.8215, 0.6658, 0.8215, 0.6705, 0.843, 0.6699, 0.8438, 0.6658, 0.8215, 0.6465, 0.8215, 0.6658, 0.8438, 0.6658, 0.8438, 0.6465, 0.8215, 0.6368, 0.8215, 0.6465, 0.8438, 0.6465, 0.8438, 0.6368, 0.8438, 0.6658, 0.8494, 0.6658, 0.8494, 0.6465, 0.8438, 0.6465, 0.8215, 0.6465, 0.8158, 0.6465, 0.8158, 0.6658, 0.8215, 0.6658, 0.7003, 0.5027, 0.7003, 0.5027, 0.6442, 0.5027, 0.6442, 0.5027, 0.6442, 0.5027, 0.6442, 0.5027, 0.6356, 0.5445, 0.6356, 0.5445, 0.3605, 0.5027, 0.3605, 0.5027, 0.3605, 0.3078, 0.3605, 0.3078, 0.6356, 0.5445, 0.6356, 0.5445, 0.4186, 0.5506, 0.4186, 0.5506, 0.7003, 0.3078, 0.7003, 0.3078, 0.7003, 0.5027, 0.7003, 0.5027, 0.4186, 0.3078, 0.4186, 0.3078, 0.4186, 0.2101, 0.4186, 0.2101, 0.4186, 0.5027, 0.4186, 0.5027, 0.3605, 0.5027, 0.3605, 0.5027, 0.4186, 0.5506, 0.4186, 0.5506, 0.4186, 0.5027, 0.4186, 0.5027, 0.6442, 0.3078, 0.6442, 0.3078, 0.7003, 0.3078, 0.7003, 0.3078, 0.4186, 0.2101, 0.4186, 0.2101, 0.6442, 0.2101, 0.6442, 0.2101, 0.6442, 0.2101, 0.6442, 0.2101, 0.6442, 0.3078, 0.6442, 0.3078, 0.3605, 0.3078, 0.3605, 0.3078, 0.4186, 0.3078, 0.4186, 0.3078, 0.4169, 0.9442, 0.6413, 0.9442, 0.6413, 0.9938, 0.4169, 0.9938, 0.4169, 0.8947, 0.6413, 0.8947, 0.6413, 0.9442, 0.4169, 0.9442, 0.4169, 0.5969, 0.6413, 0.5969, 0.6413, 0.6442, 0.4169, 0.6442, 0.6413, 0.6953, 0.6413, 0.6442, 0.6975, 0.6442, 0.6975, 0.6953, 0.4169, 0.8947, 0.4169, 0.9442, 0.3576, 0.9442, 0.3576, 0.8947, 0.8213, 0.7095, 0.8213, 0.7144, 0.8436, 0.7144, 0.8436, 0.7095, 0.8213, 0.7046, 0.8213, 0.7095, 0.8436, 0.7095, 0.8436, 0.7046, 0.8213, 0.6751, 0.8213, 0.6798, 0.8436, 0.6798, 0.8436, 0.6751, 0.8436, 0.6848, 0.8491, 0.6848, 0.8491, 0.6798, 0.8436, 0.6798, 0.8213, 0.7046, 0.8155, 0.7046, 0.8155, 0.7095, 0.8213, 0.7095, 0.6975, 0.9442, 0.6975, 0.9442, 0.6413, 0.9442, 0.6413, 0.9442, 0.6413, 0.9442, 0.6413, 0.9442, 0.6413, 0.9938, 0.6413, 0.9938, 0.3576, 0.6953, 0.3576, 0.6953, 0.3576, 0.6442, 0.3576, 0.6442, 0.6413, 0.9938, 0.6413, 0.9938, 0.4169, 0.9938, 0.4169, 0.9938, 0.6975, 0.8947, 0.6975, 0.8947, 0.6975, 0.9442, 0.6975, 0.9442, 0.4169, 0.6442, 0.4169, 0.6442, 0.4169, 0.5969, 0.4169, 0.5969, 0.4169, 0.9442, 0.4169, 0.9442, 0.3576, 0.9442, 0.3576, 0.9442, 0.4169, 0.9938, 0.4169, 0.9938, 0.4169, 0.9442, 0.4169, 0.9442, 0.6413, 0.6442, 0.6413, 0.6442, 0.6975, 0.6442, 0.6975, 0.6442, 0.4169, 0.5969, 0.4169, 0.5969, 0.6413, 0.5969, 0.6413, 0.5969, 0.6413, 0.5969, 0.6413, 0.5969, 0.6413, 0.6442, 0.6413, 0.6442, 0.3576, 0.6442, 0.3576, 0.6442, 0.4169, 0.6442, 0.4169, 0.6442, 0.6975, 0.8947, 0.6975, 0.6953, 0.7566, 0.6953, 0.7566, 0.8947, 0.3576, 0.9442, 0.3576, 0.9442, 0.3576, 0.8947, 0.3576, 0.8947, 0.8213, 0.6848, 0.8155, 0.6848, 0.8155, 0.7046, 0.8213, 0.7046, 0.8436, 0.7095, 0.8491, 0.7095, 0.8491, 0.7046, 0.8436, 0.7046, 0.8213, 0.6848, 0.8213, 0.7046, 0.8436, 0.7046, 0.8436, 0.6848, 0.4169, 0.6953, 0.4169, 0.8947, 0.3576, 0.8947, 0.3576, 0.6953, 0.6413, 0.9442, 0.6413, 0.8947, 0.6975, 0.8947, 0.6975, 0.9442, 0.4169, 0.6953, 0.6413, 0.6953, 0.6413, 0.8947, 0.4169, 0.8947, 0.4169, 0.6442, 0.6413, 0.6442, 0.6413, 0.6953, 0.4169, 0.6953, 0.4169, 0.6442, 0.4169, 0.6953, 0.3576, 0.6953, 0.3576, 0.6442, 0.8213, 0.6798, 0.8213, 0.6848, 0.8436, 0.6848, 0.8436, 0.6798, 0.8213, 0.6798, 0.8155, 0.6798, 0.8155, 0.6848, 0.8213, 0.6848, 0.6975, 0.6442, 0.6975, 0.6442, 0.6975, 0.6953, 0.6975, 0.6953, 0.3576, 0.8947, 0.3576, 0.8947, 0.2996, 0.8947, 0.2996, 0.8947, 0.8436, 0.7046, 0.8491, 0.7046, 0.8491, 0.6848, 0.8436, 0.6848, 0.6413, 0.8947, 0.6413, 0.6953, 0.6975, 0.6953, 0.6975, 0.8947, 0.2996, 0.8947, 0.2996, 0.8947, 0.2996, 0.6953, 0.2996, 0.6953, 0.3576, 0.6953, 0.3576, 0.6953, 0.2996, 0.6953, 0.2996, 0.6953, 0.8155, 0.7046, 0.8155, 0.6848, 0.8097, 0.6848, 0.8097, 0.7046, 0.3576, 0.6953, 0.3576, 0.8947, 0.2996, 0.8947, 0.2996, 0.6953, 0.7566, 0.6953, 0.7566, 0.6953, 0.7566, 0.8947, 0.7566, 0.8947, 0.6975, 0.8947, 0.6975, 0.8947, 0.7566, 0.8947, 0.7566, 0.8947, 0.8491, 0.6848, 0.8491, 0.7046, 0.855, 0.7046, 0.855, 0.6848, 0.6975, 0.6953, 0.6975, 0.6953, 0.7566, 0.6953, 0.7566, 0.6953, 0.8104, 0.5027, 0.9239, 0.5027, 0.9239, 0.5506, 0.8104, 0.5506, 0.8104, 0.3529, 0.9239, 0.3529, 0.9239, 0.5027, 0.8104, 0.5027, 0.8104, 0.306, 0.9239, 0.306, 0.9239, 0.3529, 0.8104, 0.3529, 0.9239, 0.5027, 0.9239, 0.3529, 0.9801, 0.3529, 0.9801, 0.5027, 0.8104, 0.3529, 0.8104, 0.5027, 0.7566, 0.5027, 0.7566, 0.3529, 0.8603, 0.6658, 0.8603, 0.6705, 0.8715, 0.6705, 0.8715, 0.6658, 0.8603, 0.6509, 0.8603, 0.6658, 0.8715, 0.6658, 0.8715, 0.6509, 0.8603, 0.6463, 0.8603, 0.6509, 0.8715, 0.6509, 0.8715, 0.6463, 0.8715, 0.6658, 0.8771, 0.6658, 0.8771, 0.6509, 0.8715, 0.6509, 0.8603, 0.6509, 0.855, 0.6509, 0.855, 0.6658, 0.8603, 0.6658, 0.9801, 0.5027, 0.9801, 0.5027, 0.9239, 0.5027, 0.9239, 0.5027, 0.9239, 0.5027, 0.9239, 0.5027, 0.9239, 0.5506, 0.9239, 0.5506, 0.7566, 0.5027, 0.7566, 0.5027, 0.7566, 0.3529, 0.7566, 0.3529, 0.9239, 0.5506, 0.9239, 0.5506, 0.8104, 0.5506, 0.8104, 0.5506, 0.9801, 0.3529, 0.9801, 0.3529, 0.9801, 0.5027, 0.9801, 0.5027, 0.8104, 0.3529, 0.8104, 0.3529, 0.8104, 0.306, 0.8104, 0.306, 0.8104, 0.5027, 0.8104, 0.5027, 0.7566, 0.5027, 0.7566, 0.5027, 0.8104, 0.5506, 0.8104, 0.5506, 0.8104, 0.5027, 0.8104, 0.5027, 0.9239, 0.3529, 0.9239, 0.3529, 0.9801, 0.3529, 0.9801, 0.3529, 0.8104, 0.306, 0.8104, 0.306, 0.9239, 0.306, 0.9239, 0.306, 0.9239, 0.306, 0.9239, 0.306, 0.9239, 0.3529, 0.9239, 0.3529, 0.7566, 0.3529, 0.7566, 0.3529, 0.8104, 0.3529, 0.8104, 0.3529, 0.07659, 0.5015, 0.1887, 0.5015, 0.1887, 0.5494, 0.07659, 0.5494, 0.07659, 0.3553, 0.1887, 0.3553, 0.1887, 0.5015, 0.07659, 0.5015, 0.07659, 0.3073, 0.1887, 0.3073, 0.1887, 0.3553, 0.07659, 0.3553, 0.1887, 0.5015, 0.1887, 0.3553, 0.2449, 0.3553, 0.2449, 0.5015, 0.07659, 0.3553, 0.07659, 0.5015, 0.01991, 0.5015, 0.01991, 0.3553, 0.7877, 0.6656, 0.7877, 0.6704, 0.7988, 0.6704, 0.7988, 0.6656, 0.7877, 0.6512, 0.7877, 0.6656, 0.7988, 0.6656, 0.7988, 0.6512, 0.7877, 0.6464, 0.7877, 0.6512, 0.7988, 0.6512, 0.7988, 0.6464, 0.7988, 0.6656, 0.8043, 0.6656, 0.8043, 0.6512, 0.7988, 0.6512, 0.7877, 0.6512, 0.7821, 0.6512, 0.7821, 0.6656, 0.7877, 0.6656, 0.2449, 0.5015, 0.2449, 0.5015, 0.1887, 0.5015, 0.1887, 0.5015, 0.1887, 0.5015, 0.1887, 0.5015, 0.1887, 0.5494, 0.1887, 0.5494, 0.01991, 0.5015, 0.01991, 0.5015, 0.01991, 0.3553, 0.01991, 0.3553, 0.1887, 0.5494, 0.1887, 0.5494, 0.07659, 0.5494, 0.07659, 0.5494, 0.2449, 0.3553, 0.2449, 0.3553, 0.2449, 0.5015, 0.2449, 0.5015, 0.07659, 0.3553, 0.07659, 0.3553, 0.07659, 0.3073, 0.07659, 0.3073, 0.07659, 0.5015, 0.07659, 0.5015, 0.01991, 0.5015, 0.01991, 0.5015, 0.07659, 0.5494, 0.07659, 0.5494, 0.07659, 0.5015, 0.07659, 0.5015, 0.1887, 0.3553, 0.1887, 0.3553, 0.2449, 0.3553, 0.2449, 0.3553, 0.07659, 0.3073, 0.07659, 0.3073, 0.1887, 0.3073, 0.1887, 0.3073, 0.1887, 0.3073, 0.1887, 0.3073, 0.1887, 0.3553, 0.1887, 0.3553, 0.01991, 0.3553, 0.01991, 0.3553, 0.07659, 0.3553, 0.07659, 0.3553, 0.3592, 0.1093, 0.477, 0.1093, 0.4713, 0.1622, 0.3592, 0.1597, 0.8156, 0.6268, 0.8156, 0.6318, 0.8267, 0.6321, 0.8273, 0.6268, 0.3592, 0.009862, 0.3592, 0.009862, 0.477, 0.009862, 0.477, 0.009862, 0.3592, 0.1093, 0.3592, 0.1597, 0.3592, 0.1597, 0.3592, 0.1093, 0.3592, 0.1597, 0.4713, 0.1622, 0.4713, 0.1622, 0.3592, 0.1597, 0.477, 0.1093, 0.477, 0.1093, 0.5349, 0.1093, 0.5349, 0.1093, 0.4713, 0.1622, 0.477, 0.1093, 0.477, 0.1093, 0.4713, 0.1622, 0.3592, 0.0603, 0.3592, 0.1093, 0.3592, 0.1093, 0.3592, 0.0603, 0.8156, 0.622, 0.8156, 0.6268, 0.8273, 0.6268, 0.8273, 0.622, 0.3592, 0.0603, 0.477, 0.0603, 0.477, 0.1093, 0.3592, 0.1093, 0.5349, 0.009862, 0.5349, 0.009862, 0.5945, 0.009862, 0.5945, 0.009862, 0.8273, 0.622, 0.8273, 0.6268, 0.833, 0.6268, 0.833, 0.622, 0.477, 0.0603, 0.477, 0.009862, 0.5349, 0.009862, 0.5349, 0.0603, 0.477, 0.009862, 0.477, 0.009862, 0.5349, 0.009862, 0.5349, 0.009862, 0.477, 0.1093, 0.477, 0.0603, 0.5349, 0.0603, 0.5349, 0.1093, 0.8273, 0.617, 0.8273, 0.622, 0.833, 0.622, 0.833, 0.617, 0.5349, 0.1093, 0.5349, 0.0603, 0.5349, 0.0603, 0.5349, 0.1093, 0.3592, 0.009862, 0.477, 0.009862, 0.477, 0.0603, 0.3592, 0.0603, 0.8156, 0.617, 0.8156, 0.622, 0.8273, 0.622, 0.8273, 0.617, 0.3592, 0.009862, 0.3592, 0.0603, 0.3592, 0.0603, 0.3592, 0.009862, 0.5945, 0.0603, 0.5945, 0.009862, 0.5945, 0.009862, 0.5945, 0.0603, 0.5349, 0.0603, 0.5349, 0.0603, 0.5945, 0.0603, 0.5945, 0.0603, 0.5349, 0.0603, 0.5349, 0.009862, 0.5945, 0.009862, 0.5945, 0.0603, 0.833, 0.617, 0.833, 0.622, 0.8389, 0.622, 0.8389, 0.617, 0.6974, 0.108, 0.8152, 0.108, 0.8152, 0.1585, 0.6974, 0.1585, 0.8491, 0.6267, 0.8491, 0.6317, 0.8608, 0.6317, 0.8608, 0.6267, 0.6974, 0.00863, 0.6974, 0.00863, 0.8152, 0.00863, 0.8152, 0.00863, 0.6974, 0.108, 0.6974, 0.1585, 0.6974, 0.1585, 0.6974, 0.108, 0.6974, 0.1585, 0.8152, 0.1585, 0.8152, 0.1585, 0.6974, 0.1585, 0.8152, 0.108, 0.8152, 0.108, 0.8731, 0.108, 0.8731, 0.108, 0.8152, 0.1585, 0.8152, 0.108, 0.8152, 0.108, 0.8152, 0.1585, 0.6974, 0.05907, 0.6974, 0.108, 0.6974, 0.108, 0.6974, 0.05907, 0.8491, 0.6219, 0.8491, 0.6267, 0.8608, 0.6267, 0.8608, 0.6219, 0.6974, 0.05907, 0.8152, 0.05907, 0.8152, 0.108, 0.6974, 0.108, 0.8731, 0.00863, 0.8731, 0.00863, 0.9327, 0.00863, 0.9327, 0.00863, 0.8608, 0.6219, 0.8608, 0.6267, 0.8665, 0.6267, 0.8665, 0.6219, 0.8152, 0.05907, 0.8152, 0.00863, 0.8731, 0.00863, 0.8731, 0.05907, 0.8152, 0.00863, 0.8152, 0.00863, 0.8731, 0.00863, 0.8731, 0.00863, 0.8152, 0.108, 0.8152, 0.05907, 0.8731, 0.05907, 0.8731, 0.108, 0.8608, 0.6169, 0.8608, 0.6219, 0.8665, 0.6219, 0.8665, 0.6169, 0.8731, 0.108, 0.8731, 0.05907, 0.8731, 0.05907, 0.8731, 0.108, 0.6974, 0.00863, 0.8152, 0.00863, 0.8152, 0.05907, 0.6974, 0.05907, 0.8491, 0.6169, 0.8491, 0.6219, 0.8608, 0.6219, 0.8608, 0.6169, 0.6974, 0.00863, 0.6974, 0.05907, 0.6974, 0.05907, 0.6974, 0.00863, 0.9327, 0.05907, 0.9327, 0.00863, 0.9327, 0.00863, 0.9327, 0.05907, 0.8731, 0.05907, 0.8731, 0.05907, 0.9327, 0.05907, 0.9327, 0.05907, 0.8731, 0.05907, 0.8731, 0.00863, 0.9327, 0.00863, 0.9327, 0.05907, 0.8665, 0.6169, 0.8665, 0.6219, 0.8724, 0.6219, 0.8724, 0.6169])
me_plane_001.materials.append(mat_front)
me_plane_001.materials.append(mat_back)
me_plane_001.use_remesh_preserve_volume = False
me_plane_001.use_remesh_preserve_attributes = False
me_plane_001.use_mirror_vertex_groups = False
me_plane_001.update()

# ---- objects
ob_plane_002 = bpy.data.objects.new('Plane.002', me_plane_002)
ob_plane = bpy.data.objects.new('Plane', me_plane)
ob_plane_001 = bpy.data.objects.new('Plane.001', me_plane_001)

# ---- transforms, parenting, visibility, modifiers, constraints
ob_plane_002.location = (-9.959, 0.0, 4.698)
ob_plane_002.rotation_euler = (1.571, -0.0, 0.0)
ob_plane_002.scale = (0.3236, 0.3236, 0.3236)
ob_plane_002.lineart.crease_threshold = 0.0
ob_plane.location = (0.2745, 0.0, 4.698)
ob_plane.rotation_euler = (1.571, -0.0, 0.0)
ob_plane.scale = (0.3236, 0.3236, 0.3236)
ob_plane.lineart.crease_threshold = 0.0
ob_plane_001.location = (10.55, 0.0, 4.698)
ob_plane_001.rotation_euler = (1.571, -0.0, 0.0)
ob_plane_001.scale = (0.3236, 0.3236, 0.3236)
ob_plane_001.lineart.crease_threshold = 0.0

# ---- collection membership
col_collection_1.objects.link(ob_plane_002)
col_collection_2.objects.link(ob_plane)
col_collection_3.objects.link(ob_plane_001)

# ---- scene / render settings (as saved in the file)
scene.frame_start = 1; scene.frame_end = 40; scene.frame_set(1)
scene.render.engine = 'BLENDER_EEVEE_NEXT'
scene.render.resolution_percentage = 50
scene.render.dither_intensity = 0.0
scene.cycles.use_denoising = False
scene.cycles.samples = 128
scene.cycles.sampling_pattern = 'TABULATED_SOBOL'
scene.cycles.light_sampling_threshold = 0.0
scene.cycles.use_adaptive_sampling = False
scene.cycles.use_light_tree = False
scene.cycles.blur_glossy = 0.0
scene.cycles.sample_clamp_indirect = 0.0
scene.view_settings.view_transform = 'Standard'
bpy.context.view_layer.update()

# ---- added for rendering (the .blend has no active camera and no usable light): camera, sun
cam_auto = bpy.data.cameras.new('AutoCamera')
cam_auto.lens = 50.0
cam_auto.sensor_width = 36.0
cam_auto.clip_end = 1000.0
ob_auto_camera = bpy.data.objects.new('AutoCamera', cam_auto)
scene.collection.objects.link(ob_auto_camera)
ob_auto_camera.location = (29.752, -35.4551, 33.8412)
ob_auto_camera.rotation_euler = (1.09748, -7.21219e-08, 0.694738)
scene.camera = ob_auto_camera
light_auto_sun = bpy.data.lights.new('AutoSun', 'SUN')
light_auto_sun.energy = 3.0
light_auto_sun.angle = 0.0523599
ob_auto_sun = bpy.data.objects.new('AutoSun', light_auto_sun)
scene.collection.objects.link(ob_auto_sun)
ob_auto_sun.rotation_euler = (0.872665, 0.174533, 0.523599)
bpy.context.view_layer.update()
